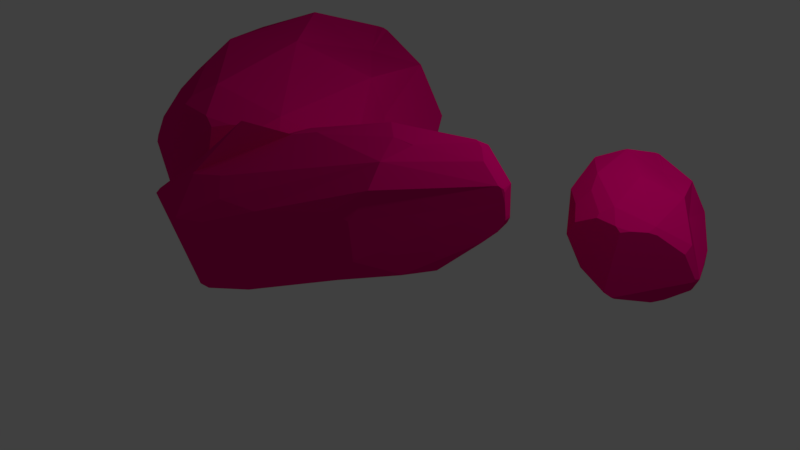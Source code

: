 # Source: rocks.blend  (saved by Blender 2.79.0; exported with 4.5.12 LTS)
import bpy
from mathutils import Matrix  # noqa: F401  (used for matrix-valued properties, if any)

bpy.ops.wm.read_factory_settings(use_empty=True)
scene = bpy.context.scene
scene.name = 'Scene'

# ---- collections
col_collection_1 = bpy.data.collections.new('Collection 1'); scene.collection.children.link(col_collection_1)

# ---- materials (node trees are filled in below, after node groups)
mat_material_001 = bpy.data.materials.new('Material.001')
mat_material_001.alpha_threshold = 0.0
mat_material_001.use_transparent_shadow = False
mat_material_001.diffuse_color = (0.8, 0.0, 0.1904, 1.0)
mat_material_001.roughness = 0.5

# ---- material node trees

# ---- world
world_world = bpy.data.worlds.new('World'); scene.world = world_world
world_world.color = (0.05088, 0.05088, 0.05088)
world_world.use_sun_shadow = False
world_world.sun_shadow_jitter_overblur = 0.0
world_world.cycles.sampling_method = 'MANUAL'

# ---- cameras
cam_camera_001 = bpy.data.cameras.new('Camera.001')
cam_camera_001.clip_end = 100.0
cam_camera_001.lens = 35.0
cam_camera_001.sensor_width = 32.0
cam_camera_001.sensor_height = 18.0
cam_camera_001.ortho_scale = 7.314
cam_camera_001.dof.focus_distance = 0.0
cam_camera_001.dof.aperture_fstop = 128.0
cam_camera = bpy.data.cameras.new('Camera')
cam_camera.clip_end = 100.0
cam_camera.lens = 35.0
cam_camera.sensor_width = 32.0
cam_camera.sensor_height = 18.0
cam_camera.ortho_scale = 7.314
cam_camera.dof.focus_distance = 0.0
cam_camera.dof.aperture_fstop = 128.0

# ---- lights
light_lamp_001 = bpy.data.lights.new('Lamp.001', 'POINT')
light_lamp_001.transmission_factor = 0.0
light_lamp_001.cutoff_distance = 30.0
light_lamp_001.energy = 100.0
light_lamp_001.shadow_buffer_clip_start = 1.001
light_lamp_001.shadow_soft_size = 0.1
light_lamp_001.shadow_maximum_resolution = 0.006
light_lamp_001.use_absolute_resolution = True
light_lamp = bpy.data.lights.new('Lamp', 'POINT')
light_lamp.transmission_factor = 0.0
light_lamp.cutoff_distance = 30.0
light_lamp.energy = 100.0
light_lamp.shadow_buffer_clip_start = 1.001
light_lamp.shadow_soft_size = 0.1
light_lamp.shadow_maximum_resolution = 0.006
light_lamp.use_absolute_resolution = True

# ---- meshes
me_icosphere_003 = bpy.data.meshes.new('Icosphere.003')
me_icosphere_003.from_pydata([(0.7236, -0.5257, -0.4472), (-0.2764, 0.8506, -0.4472), (0.7236, 0.5257, -0.4472), (0.2764, -0.8506, 0.4472), (-0.7236, 0.5257, 0.4472), (0.6563, -0.09121, 0.4472), (0.2629, -0.809, -0.5257), (0.8506, 0.0, -0.5257), (-0.6882, 0.5, -0.5257), (0.9511, -0.309, 0.0), (0.9511, 0.309, 0.0), (0.5878, -0.5126, 0.0), (-0.5878, 0.809, 0.0), (0.5878, 0.809, 0.0), (0.0, 1.0, 0.0), (0.6882, -0.5, 0.5257), (0.6882, 0.5, 0.5257), (-0.4277, 0.01593, 0.8488), (0.09809, 0.947, 0.1587), (0.289, 0.849, 0.4291), (-0.5669, 0.6221, 0.4739), (-0.3428, 0.5631, 0.6856), (-0.01375, 0.99, 0.02751), (-0.4922, 0.809, 0.1547), (-0.8057, 0.1859, 0.498), (-0.7707, 0.05805, 0.5868), (-0.7692, 0.04887, 0.588), (0.555, 0.0, 0.8187), (0.5429, 0.05286, 0.8163), (0.4597, -0.09091, 0.8507), (0.5378, -0.03717, 0.8265), (-0.8874, -0.01691, -0.4499), (-0.882, 0.3748, 0.1358), (-0.8854, 0.0, -0.4571), (-0.8829, 0.02792, -0.4516), (-1.231, 0.3717, -0.1726), (-0.8697, 0.421, 0.0), (-0.8885, 0.3227, 0.1602), (-0.9077, -0.1287, -0.2887), (-0.06124, -0.834, -0.4785), (0.08242, -0.9555, 0.1334), (-0.6597, -0.5876, -0.3767), (0.1233, -0.9599, 0.0), (0.09684, -0.9296, -0.1937), (-0.4576, 0.3325, 0.807), (0.3365, 0.5, 0.7431), (0.3428, -0.1165, 0.8786), (-0.1523, -0.2052, 0.915), (-0.4486, 0.2136, 0.8329), (-0.1957, -0.194, 0.914), (-0.3946, 0.4036, 0.7892), (-0.4667, 0.279, 0.8191), (0.2694, -0.1355, 0.8853), (0.363, -0.1046, 0.8753), (0.04965, 0.1112, 0.9062), (0.2718, -0.8365, 0.4634), (0.2655, -0.8498, 0.4488), (0.2713, -0.5, 0.7834), (0.1359, -0.3414, 0.8909), (-0.2232, -0.2025, 0.9081), (-0.2565, -0.1995, 0.9003), (0.2251, -0.4137, 0.8507), (-0.5253, -0.7139, 0.3251), (-0.09259, -0.9061, 0.2905), (-0.05481, -0.2602, 0.9072), (0.1023, -0.3259, 0.8949), (0.6421, -0.4665, -0.5575), (-0.5777, 0.1599, -0.7468), (0.7636, 0.06322, -0.5922), (0.6632, 0.2557, -0.6205), (0.7795, -0.05169, -0.5801), (0.2858, -0.7384, -0.5716), (0.6052, 0.4397, -0.6074), (-0.1983, 0.8446, -0.4586), (-0.5561, 0.5, -0.6074), (0.6051, 0.4291, -0.6117), (-0.2718, 0.8365, -0.4635), (0.5729, 0.3619, -0.64), (-0.5769, 0.1609, -0.7468), (-0.6913, -0.4977, -0.5195), (-0.6866, -0.5048, -0.5176), (0.2164, -0.7752, -0.5613), (-0.6939, -0.4861, -0.5236), (-0.5405, -0.6272, -0.4944), (-0.09305, -0.8189, -0.4938), (-0.6465, 0.0, -0.7185), (0.24, -0.7476, -0.5758), (-0.615, 0.04325, -0.7403), (-0.8875, -0.2533, 0.4872), (-0.9065, -0.1341, -0.2867), (-0.7271, -0.5863, -0.09557), (-0.647, -0.6558, 0.2648), (-0.644, -0.604, 0.3916), (-0.7855, -0.5473, 0.4422), (-0.814, -0.4086, -0.2742), (0.2947, 0.835, 0.4507), (-0.2414, 0.5816, 0.696), (0.2905, 0.8406, 0.4456), (-0.1868, 0.5144, 0.8157), (0.3037, 0.5263, 0.7384), (0.515, 0.654, -0.4828), (0.4634, 0.809, -0.2013), (0.1297, 0.9058, -0.2594), (0.05525, 0.8391, -0.4555), (0.4568, 0.6571, -0.5215)], [], [(0, 7, 9), (39, 6, 43), (1, 8, 12), (0, 9, 11), (1, 12, 14), (2, 13, 10), (56, 3, 55), (30, 27, 28), (10, 16, 5), (10, 13, 16), (96, 18, 23), (11, 15, 3), (11, 9, 15), (9, 5, 15), (42, 3, 40), (6, 42, 43), (6, 0, 11), (9, 10, 5), (9, 7, 10), (7, 2, 10), (76, 1, 73), (74, 1, 76), (67, 74, 78), (34, 38, 36), (0, 71, 66), (37, 4, 32), (14, 23, 22), (98, 21, 50), (4, 23, 12), (14, 22, 18), (13, 18, 19), (26, 17, 48), (15, 30, 29), (5, 28, 27), (5, 30, 15), (94, 90, 88), (8, 36, 12), (8, 34, 35), (67, 85, 34), (36, 4, 12), (85, 31, 33), (77, 75, 69), (71, 81, 86), (87, 86, 84), (80, 83, 41), (81, 39, 84), (52, 53, 54), (59, 47, 49), (58, 52, 65), (29, 53, 46), (28, 45, 54), (50, 20, 44), (24, 51, 44), (47, 65, 52), (17, 60, 49), (40, 56, 63), (3, 57, 55), (7, 70, 68), (0, 70, 7), (66, 86, 77), (74, 76, 73), (101, 100, 104), (75, 72, 2), (79, 80, 41), (65, 64, 57), (62, 92, 91), (63, 90, 43), (94, 89, 82), (88, 26, 24), (88, 60, 17), (95, 96, 99), (19, 97, 95), (16, 99, 45), (102, 73, 14), (13, 102, 14), (72, 100, 2), (2, 101, 13), (54, 53, 28), (53, 29, 28), (29, 30, 28), (21, 96, 20), (96, 97, 18), (97, 19, 18), (18, 22, 23), (23, 20, 96), (42, 11, 3), (6, 11, 42), (74, 8, 1), (67, 8, 74), (37, 32, 36), (36, 35, 34), (34, 33, 31), (31, 38, 34), (38, 37, 36), (0, 6, 71), (37, 24, 4), (14, 12, 23), (98, 96, 21), (4, 20, 23), (13, 14, 18), (48, 51, 25), (25, 26, 48), (61, 57, 29), (57, 15, 29), (5, 16, 28), (5, 27, 30), (90, 91, 93), (91, 92, 93), (93, 88, 90), (88, 89, 94), (8, 35, 36), (87, 85, 67), (85, 33, 34), (34, 8, 67), (36, 32, 4), (85, 82, 31), (71, 6, 81), (86, 81, 84), (84, 83, 87), (83, 80, 82), (80, 79, 82), (82, 85, 83), (85, 87, 83), (81, 6, 39), (99, 98, 54), (98, 50, 48), (54, 98, 48), (50, 44, 51), (51, 48, 50), (48, 49, 54), (49, 47, 54), (47, 52, 54), (52, 46, 53), (54, 45, 99), (59, 64, 47), (58, 46, 52), (58, 61, 46), (61, 29, 46), (28, 16, 45), (21, 20, 50), (20, 4, 44), (44, 4, 24), (24, 25, 51), (47, 64, 65), (59, 49, 60), (49, 48, 17), (40, 3, 56), (3, 15, 57), (0, 66, 70), (71, 86, 66), (86, 87, 78), (87, 67, 78), (78, 77, 86), (77, 69, 66), (69, 68, 70), (70, 66, 69), (73, 103, 74), (103, 104, 77), (74, 103, 77), (104, 72, 77), (72, 75, 77), (77, 78, 74), (104, 103, 102), (102, 101, 104), (2, 7, 69), (7, 68, 69), (69, 75, 2), (90, 94, 41), (94, 79, 41), (64, 59, 60), (60, 93, 92), (92, 62, 60), (62, 63, 64), (60, 62, 64), (63, 56, 55), (55, 57, 63), (57, 61, 65), (63, 57, 64), (61, 58, 65), (63, 62, 90), (62, 91, 90), (90, 41, 83), (84, 90, 83), (84, 39, 43), (43, 42, 63), (42, 40, 63), (43, 90, 84), (38, 31, 89), (31, 82, 89), (82, 79, 94), (26, 25, 24), (24, 37, 88), (37, 38, 89), (88, 37, 89), (17, 26, 88), (88, 93, 60), (97, 96, 95), (96, 98, 99), (16, 13, 95), (13, 19, 95), (16, 95, 99), (103, 73, 102), (73, 1, 14), (13, 101, 102), (72, 104, 100), (2, 100, 101)])
me_icosphere_003.materials.append(mat_material_001)
me_icosphere_003.use_remesh_preserve_volume = False
me_icosphere_003.use_remesh_preserve_attributes = False
me_icosphere_003.use_mirror_vertex_groups = False
me_icosphere_003.update()
me_icosphere_002 = bpy.data.meshes.new('Icosphere.002')
me_icosphere_002.from_pydata([(0.7236, -0.5257, -0.4472), (-0.2764, 0.8506, -0.4472), (0.7236, 0.5257, -0.4472), (0.2764, -0.8506, 0.4472), (-0.7236, 0.5257, 0.4472), (0.6563, -0.09121, 0.4472), (0.2629, -0.809, -0.5257), (0.8506, 0.0, -0.5257), (-0.6882, 0.5, -0.5257), (0.9511, -0.309, 0.0), (0.9511, 0.309, 0.0), (0.5878, -0.5126, 0.0), (-0.5878, 0.809, 0.0), (0.5878, 0.809, 0.0), (0.0, 1.0, 0.0), (0.6882, -0.5, 0.5257), (0.6882, 0.5, 0.5257), (-0.4277, 0.01593, 0.8488), (0.09809, 0.947, 0.1587), (0.289, 0.849, 0.4291), (-0.5669, 0.6221, 0.4739), (-0.3428, 0.5631, 0.6856), (-0.01375, 0.99, 0.02751), (-0.4922, 0.809, 0.1547), (-0.8057, 0.1859, 0.498), (-0.7707, 0.05805, 0.5868), (-0.7692, 0.04887, 0.588), (0.555, 0.0, 0.8187), (0.5429, 0.05286, 0.8163), (0.4597, -0.09091, 0.8507), (0.5378, -0.03717, 0.8265), (-0.8874, -0.01691, -0.4499), (-0.882, 0.3748, 0.1358), (-0.8854, 0.0, -0.4571), (-0.8829, 0.02792, -0.4516), (-1.231, 0.3717, -0.1726), (-0.8697, 0.421, 0.0), (-0.8885, 0.3227, 0.1602), (-0.9077, -0.1287, -0.2887), (-0.06124, -0.834, -0.4785), (0.08242, -0.9555, 0.1334), (-0.6597, -0.5876, -0.3767), (0.1233, -0.9599, 0.0), (0.09684, -0.9296, -0.1937), (-0.4576, 0.3325, 0.807), (0.3365, 0.5, 0.7431), (0.3428, -0.1165, 0.8786), (-0.1523, -0.2052, 0.915), (-0.4486, 0.2136, 0.8329), (-0.1957, -0.194, 0.914), (-0.3946, 0.4036, 0.7892), (-0.4667, 0.279, 0.8191), (0.2694, -0.1355, 0.8853), (0.363, -0.1046, 0.8753), (0.04965, 0.1112, 0.9062), (0.2718, -0.8365, 0.4634), (0.2655, -0.8498, 0.4488), (0.2713, -0.5, 0.7834), (0.1359, -0.3414, 0.8909), (-0.2232, -0.2025, 0.9081), (-0.2565, -0.1995, 0.9003), (0.2251, -0.4137, 0.8507), (-0.5253, -0.7139, 0.3251), (-0.09259, -0.9061, 0.2905), (-0.05481, -0.2602, 0.9072), (0.1023, -0.3259, 0.8949), (0.6421, -0.4665, -0.5575), (-0.5777, 0.1599, -0.7468), (0.7636, 0.06322, -0.5922), (0.6632, 0.2557, -0.6205), (0.7795, -0.05169, -0.5801), (0.2858, -0.7384, -0.5716), (0.6052, 0.4397, -0.6074), (-0.1983, 0.8446, -0.4586), (-0.5561, 0.5, -0.6074), (0.6051, 0.4291, -0.6117), (-0.2718, 0.8365, -0.4635), (0.5729, 0.3619, -0.64), (-0.5769, 0.1609, -0.7468), (-0.6913, -0.4977, -0.5195), (-0.6866, -0.5048, -0.5176), (0.2164, -0.7752, -0.5613), (-0.6939, -0.4861, -0.5236), (-0.5405, -0.6272, -0.4944), (-0.09305, -0.8189, -0.4938), (-0.6465, 0.0, -0.7185), (0.24, -0.7476, -0.5758), (-0.615, 0.04325, -0.7403), (-0.8875, -0.2533, 0.4872), (-0.9065, -0.1341, -0.2867), (-0.7271, -0.5863, -0.09557), (-0.647, -0.6558, 0.2648), (-0.644, -0.604, 0.3916), (-0.7855, -0.5473, 0.4422), (-0.814, -0.4086, -0.2742), (0.2947, 0.835, 0.4507), (-0.2414, 0.5816, 0.696), (0.2905, 0.8406, 0.4456), (-0.1868, 0.5144, 0.8157), (0.3037, 0.5263, 0.7384), (0.515, 0.654, -0.4828), (0.4634, 0.809, -0.2013), (0.1297, 0.9058, -0.2594), (0.05525, 0.8391, -0.4555), (0.4568, 0.6571, -0.5215)], [], [(0, 7, 9), (39, 6, 43), (1, 8, 12), (0, 9, 11), (1, 12, 14), (2, 13, 10), (56, 3, 55), (30, 27, 28), (10, 16, 5), (10, 13, 16), (96, 18, 23), (11, 15, 3), (11, 9, 15), (9, 5, 15), (42, 3, 40), (6, 42, 43), (6, 0, 11), (9, 10, 5), (9, 7, 10), (7, 2, 10), (76, 1, 73), (74, 1, 76), (67, 74, 78), (34, 38, 36), (0, 71, 66), (37, 4, 32), (14, 23, 22), (98, 21, 50), (4, 23, 12), (14, 22, 18), (13, 18, 19), (26, 17, 48), (15, 30, 29), (5, 28, 27), (5, 30, 15), (94, 90, 88), (8, 36, 12), (8, 34, 35), (67, 85, 34), (36, 4, 12), (85, 31, 33), (77, 75, 69), (71, 81, 86), (87, 86, 84), (80, 83, 41), (81, 39, 84), (52, 53, 54), (59, 47, 49), (58, 52, 65), (29, 53, 46), (28, 45, 54), (50, 20, 44), (24, 51, 44), (47, 65, 52), (17, 60, 49), (40, 56, 63), (3, 57, 55), (7, 70, 68), (0, 70, 7), (66, 86, 77), (74, 76, 73), (101, 100, 104), (75, 72, 2), (79, 80, 41), (65, 64, 57), (62, 92, 91), (63, 90, 43), (94, 89, 82), (88, 26, 24), (88, 60, 17), (95, 96, 99), (19, 97, 95), (16, 99, 45), (102, 73, 14), (13, 102, 14), (72, 100, 2), (2, 101, 13), (54, 53, 28), (53, 29, 28), (29, 30, 28), (21, 96, 20), (96, 97, 18), (97, 19, 18), (18, 22, 23), (23, 20, 96), (42, 11, 3), (6, 11, 42), (74, 8, 1), (67, 8, 74), (37, 32, 36), (36, 35, 34), (34, 33, 31), (31, 38, 34), (38, 37, 36), (0, 6, 71), (37, 24, 4), (14, 12, 23), (98, 96, 21), (4, 20, 23), (13, 14, 18), (48, 51, 25), (25, 26, 48), (61, 57, 29), (57, 15, 29), (5, 16, 28), (5, 27, 30), (90, 91, 93), (91, 92, 93), (93, 88, 90), (88, 89, 94), (8, 35, 36), (87, 85, 67), (85, 33, 34), (34, 8, 67), (36, 32, 4), (85, 82, 31), (71, 6, 81), (86, 81, 84), (84, 83, 87), (83, 80, 82), (80, 79, 82), (82, 85, 83), (85, 87, 83), (81, 6, 39), (99, 98, 54), (98, 50, 48), (54, 98, 48), (50, 44, 51), (51, 48, 50), (48, 49, 54), (49, 47, 54), (47, 52, 54), (52, 46, 53), (54, 45, 99), (59, 64, 47), (58, 46, 52), (58, 61, 46), (61, 29, 46), (28, 16, 45), (21, 20, 50), (20, 4, 44), (44, 4, 24), (24, 25, 51), (47, 64, 65), (59, 49, 60), (49, 48, 17), (40, 3, 56), (3, 15, 57), (0, 66, 70), (71, 86, 66), (86, 87, 78), (87, 67, 78), (78, 77, 86), (77, 69, 66), (69, 68, 70), (70, 66, 69), (73, 103, 74), (103, 104, 77), (74, 103, 77), (104, 72, 77), (72, 75, 77), (77, 78, 74), (104, 103, 102), (102, 101, 104), (2, 7, 69), (7, 68, 69), (69, 75, 2), (90, 94, 41), (94, 79, 41), (64, 59, 60), (60, 93, 92), (92, 62, 60), (62, 63, 64), (60, 62, 64), (63, 56, 55), (55, 57, 63), (57, 61, 65), (63, 57, 64), (61, 58, 65), (63, 62, 90), (62, 91, 90), (90, 41, 83), (84, 90, 83), (84, 39, 43), (43, 42, 63), (42, 40, 63), (43, 90, 84), (38, 31, 89), (31, 82, 89), (82, 79, 94), (26, 25, 24), (24, 37, 88), (37, 38, 89), (88, 37, 89), (17, 26, 88), (88, 93, 60), (97, 96, 95), (96, 98, 99), (16, 13, 95), (13, 19, 95), (16, 95, 99), (103, 73, 102), (73, 1, 14), (13, 101, 102), (72, 104, 100), (2, 100, 101)])
me_icosphere_002.materials.append(mat_material_001)
me_icosphere_002.use_remesh_preserve_volume = False
me_icosphere_002.use_remesh_preserve_attributes = False
me_icosphere_002.use_mirror_vertex_groups = False
me_icosphere_002.update()
me_icosphere_001 = bpy.data.meshes.new('Icosphere.001')
me_icosphere_001.from_pydata([(0.7236, -0.5257, -0.4472), (-0.2764, 0.8506, -0.4472), (0.7236, 0.5257, -0.4472), (0.2764, -0.8506, 0.4472), (-0.7236, 0.5257, 0.4472), (0.6563, -0.09121, 0.4472), (0.2629, -0.809, -0.5257), (0.8506, 0.0, -0.5257), (-0.6882, 0.5, -0.5257), (0.9511, -0.309, 0.0), (0.9511, 0.309, 0.0), (0.5878, -0.5126, 0.0), (-0.5878, 0.809, 0.0), (0.5878, 0.809, 0.0), (0.0, 1.0, 0.0), (0.6882, -0.5, 0.5257), (0.6882, 0.5, 0.5257), (-0.4277, 0.01593, 0.8488), (0.09809, 0.947, 0.1587), (0.289, 0.849, 0.4291), (-0.5669, 0.6221, 0.4739), (-0.3428, 0.5631, 0.6856), (-0.01375, 0.99, 0.02751), (-0.4922, 0.809, 0.1547), (-0.8057, 0.1859, 0.498), (-0.7707, 0.05805, 0.5868), (-0.7692, 0.04887, 0.588), (0.555, 0.0, 0.8187), (0.5429, 0.05286, 0.8163), (0.4597, -0.09091, 0.8507), (0.5378, -0.03717, 0.8265), (-0.8874, -0.01691, -0.4499), (-0.882, 0.3748, 0.1358), (-0.8854, 0.0, -0.4571), (-0.8829, 0.02792, -0.4516), (-1.231, 0.3717, -0.1726), (-0.8697, 0.421, 0.0), (-0.8885, 0.3227, 0.1602), (-0.9077, -0.1287, -0.2887), (-0.06124, -0.834, -0.4785), (0.08242, -0.9555, 0.1334), (-0.6597, -0.5876, -0.3767), (0.1233, -0.9599, 0.0), (0.09684, -0.9296, -0.1937), (-0.4576, 0.3325, 0.807), (0.3365, 0.5, 0.7431), (0.3428, -0.1165, 0.8786), (-0.1523, -0.2052, 0.915), (-0.4486, 0.2136, 0.8329), (-0.1957, -0.194, 0.914), (-0.3946, 0.4036, 0.7892), (-0.4667, 0.279, 0.8191), (0.2694, -0.1355, 0.8853), (0.363, -0.1046, 0.8753), (0.04965, 0.1112, 0.9062), (0.2718, -0.8365, 0.4634), (0.2655, -0.8498, 0.4488), (0.2713, -0.5, 0.7834), (0.1359, -0.3414, 0.8909), (-0.2232, -0.2025, 0.9081), (-0.2565, -0.1995, 0.9003), (0.2251, -0.4137, 0.8507), (-0.5253, -0.7139, 0.3251), (-0.09259, -0.9061, 0.2905), (-0.05481, -0.2602, 0.9072), (0.1023, -0.3259, 0.8949), (0.6421, -0.4665, -0.5575), (-0.5777, 0.1599, -0.7468), (0.7636, 0.06322, -0.5922), (0.6632, 0.2557, -0.6205), (0.7795, -0.05169, -0.5801), (0.2858, -0.7384, -0.5716), (0.6052, 0.4397, -0.6074), (-0.1983, 0.8446, -0.4586), (-0.5561, 0.5, -0.6074), (0.6051, 0.4291, -0.6117), (-0.2718, 0.8365, -0.4635), (0.5729, 0.3619, -0.64), (-0.5769, 0.1609, -0.7468), (-0.6913, -0.4977, -0.5195), (-0.6866, -0.5048, -0.5176), (0.2164, -0.7752, -0.5613), (-0.6939, -0.4861, -0.5236), (-0.5405, -0.6272, -0.4944), (-0.09305, -0.8189, -0.4938), (-0.6465, 0.0, -0.7185), (0.24, -0.7476, -0.5758), (-0.615, 0.04325, -0.7403), (-0.8875, -0.2533, 0.4872), (-0.9065, -0.1341, -0.2867), (-0.7271, -0.5863, -0.09557), (-0.647, -0.6558, 0.2648), (-0.644, -0.604, 0.3916), (-0.7855, -0.5473, 0.4422), (-0.814, -0.4086, -0.2742), (0.2947, 0.835, 0.4507), (-0.2414, 0.5816, 0.696), (0.2905, 0.8406, 0.4456), (-0.1868, 0.5144, 0.8157), (0.3037, 0.5263, 0.7384), (0.515, 0.654, -0.4828), (0.4634, 0.809, -0.2013), (0.1297, 0.9058, -0.2594), (0.05525, 0.8391, -0.4555), (0.4568, 0.6571, -0.5215)], [], [(0, 7, 9), (39, 6, 43), (1, 8, 12), (0, 9, 11), (1, 12, 14), (2, 13, 10), (56, 3, 55), (30, 27, 28), (10, 16, 5), (10, 13, 16), (96, 18, 23), (11, 15, 3), (11, 9, 15), (9, 5, 15), (42, 3, 40), (6, 42, 43), (6, 0, 11), (9, 10, 5), (9, 7, 10), (7, 2, 10), (76, 1, 73), (74, 1, 76), (67, 74, 78), (34, 38, 36), (0, 71, 66), (37, 4, 32), (14, 23, 22), (98, 21, 50), (4, 23, 12), (14, 22, 18), (13, 18, 19), (26, 17, 48), (15, 30, 29), (5, 28, 27), (5, 30, 15), (94, 90, 88), (8, 36, 12), (8, 34, 35), (67, 85, 34), (36, 4, 12), (85, 31, 33), (77, 75, 69), (71, 81, 86), (87, 86, 84), (80, 83, 41), (81, 39, 84), (52, 53, 54), (59, 47, 49), (58, 52, 65), (29, 53, 46), (28, 45, 54), (50, 20, 44), (24, 51, 44), (47, 65, 52), (17, 60, 49), (40, 56, 63), (3, 57, 55), (7, 70, 68), (0, 70, 7), (66, 86, 77), (74, 76, 73), (101, 100, 104), (75, 72, 2), (79, 80, 41), (65, 64, 57), (62, 92, 91), (63, 90, 43), (94, 89, 82), (88, 26, 24), (88, 60, 17), (95, 96, 99), (19, 97, 95), (16, 99, 45), (102, 73, 14), (13, 102, 14), (72, 100, 2), (2, 101, 13), (54, 53, 28), (53, 29, 28), (29, 30, 28), (21, 96, 20), (96, 97, 18), (97, 19, 18), (18, 22, 23), (23, 20, 96), (42, 11, 3), (6, 11, 42), (74, 8, 1), (67, 8, 74), (37, 32, 36), (36, 35, 34), (34, 33, 31), (31, 38, 34), (38, 37, 36), (0, 6, 71), (37, 24, 4), (14, 12, 23), (98, 96, 21), (4, 20, 23), (13, 14, 18), (48, 51, 25), (25, 26, 48), (61, 57, 29), (57, 15, 29), (5, 16, 28), (5, 27, 30), (90, 91, 93), (91, 92, 93), (93, 88, 90), (88, 89, 94), (8, 35, 36), (87, 85, 67), (85, 33, 34), (34, 8, 67), (36, 32, 4), (85, 82, 31), (71, 6, 81), (86, 81, 84), (84, 83, 87), (83, 80, 82), (80, 79, 82), (82, 85, 83), (85, 87, 83), (81, 6, 39), (99, 98, 54), (98, 50, 48), (54, 98, 48), (50, 44, 51), (51, 48, 50), (48, 49, 54), (49, 47, 54), (47, 52, 54), (52, 46, 53), (54, 45, 99), (59, 64, 47), (58, 46, 52), (58, 61, 46), (61, 29, 46), (28, 16, 45), (21, 20, 50), (20, 4, 44), (44, 4, 24), (24, 25, 51), (47, 64, 65), (59, 49, 60), (49, 48, 17), (40, 3, 56), (3, 15, 57), (0, 66, 70), (71, 86, 66), (86, 87, 78), (87, 67, 78), (78, 77, 86), (77, 69, 66), (69, 68, 70), (70, 66, 69), (73, 103, 74), (103, 104, 77), (74, 103, 77), (104, 72, 77), (72, 75, 77), (77, 78, 74), (104, 103, 102), (102, 101, 104), (2, 7, 69), (7, 68, 69), (69, 75, 2), (90, 94, 41), (94, 79, 41), (64, 59, 60), (60, 93, 92), (92, 62, 60), (62, 63, 64), (60, 62, 64), (63, 56, 55), (55, 57, 63), (57, 61, 65), (63, 57, 64), (61, 58, 65), (63, 62, 90), (62, 91, 90), (90, 41, 83), (84, 90, 83), (84, 39, 43), (43, 42, 63), (42, 40, 63), (43, 90, 84), (38, 31, 89), (31, 82, 89), (82, 79, 94), (26, 25, 24), (24, 37, 88), (37, 38, 89), (88, 37, 89), (17, 26, 88), (88, 93, 60), (97, 96, 95), (96, 98, 99), (16, 13, 95), (13, 19, 95), (16, 95, 99), (103, 73, 102), (73, 1, 14), (13, 101, 102), (72, 104, 100), (2, 100, 101)])
me_icosphere_001.materials.append(mat_material_001)
me_icosphere_001.use_remesh_preserve_volume = False
me_icosphere_001.use_remesh_preserve_attributes = False
me_icosphere_001.use_mirror_vertex_groups = False
me_icosphere_001.update()

# ---- objects
ob_icosphere_002 = bpy.data.objects.new('Icosphere.002', me_icosphere_003)
ob_camera_001 = bpy.data.objects.new('Camera.001', cam_camera_001)
ob_lamp_001 = bpy.data.objects.new('Lamp.001', light_lamp_001)
ob_icosphere_001 = bpy.data.objects.new('Icosphere.001', me_icosphere_002)
ob_icosphere = bpy.data.objects.new('Icosphere', me_icosphere_001)
ob_lamp = bpy.data.objects.new('Lamp', light_lamp)
ob_camera = bpy.data.objects.new('Camera', cam_camera)

# ---- transforms, parenting, visibility, modifiers, constraints
ob_icosphere_002.location = (-2.325, 0.9156, 0.8832)
ob_icosphere_002.rotation_euler = (-1.354, -1.17, 0.3138)
ob_icosphere_002.scale = (1.232, -1.89, 3.359)
ob_icosphere_002.lineart.crease_threshold = 0.0
ob_camera_001.location = (6.705, -4.351, 4.498)
ob_camera_001.rotation_euler = (1.109, 0.0, 0.8149)
ob_camera_001.lock_rotations_4d = False
ob_camera_001.empty_display_type = 'ARROWS'
ob_camera_001.color = (0.0, 0.0, 0.0, 0.0)
ob_camera_001.display_type = 'WIRE'
ob_camera_001.lineart.crease_threshold = 0.0
ob_lamp_001.location = (3.3, 3.162, 5.059)
ob_lamp_001.rotation_euler = (0.6503, 0.05522, 1.866)
ob_lamp_001.lock_rotations_4d = False
ob_lamp_001.empty_display_type = 'ARROWS'
ob_lamp_001.color = (0.0, 0.0, 0.0, 0.0)
ob_lamp_001.lineart.crease_threshold = 0.0
ob_icosphere_001.location = (2.446, 2.295, 0.5519)
ob_icosphere_001.rotation_euler = (-1.354, -1.17, 0.3138)
ob_icosphere_001.scale = (0.6066, -0.9305, 1.654)
ob_icosphere_001.lineart.crease_threshold = 0.0
ob_icosphere.location = (0.0, -0.8299, 0.8804)
ob_icosphere.rotation_euler = (1.002, 1.054, 1.547)
ob_icosphere.scale = (1.0, 1.0, 2.626)
ob_icosphere.lineart.crease_threshold = 0.0
ob_lamp.location = (4.076, 1.005, 5.904)
ob_lamp.rotation_euler = (0.6503, 0.05522, 1.866)
ob_lamp.lock_rotations_4d = False
ob_lamp.empty_display_type = 'ARROWS'
ob_lamp.color = (0.0, 0.0, 0.0, 0.0)
ob_lamp.lineart.crease_threshold = 0.0
ob_camera.location = (7.481, -6.508, 5.344)
ob_camera.rotation_euler = (1.109, 0.0, 0.8149)
ob_camera.lock_rotations_4d = False
ob_camera.empty_display_type = 'ARROWS'
ob_camera.color = (0.0, 0.0, 0.0, 0.0)
ob_camera.display_type = 'WIRE'
ob_camera.lineart.crease_threshold = 0.0

# ---- collection membership
col_collection_1.objects.link(ob_icosphere_002)
col_collection_1.objects.link(ob_camera_001)
col_collection_1.objects.link(ob_lamp_001)
col_collection_1.objects.link(ob_icosphere_001)
col_collection_1.objects.link(ob_icosphere)
col_collection_1.objects.link(ob_lamp)
col_collection_1.objects.link(ob_camera)

# ---- scene / render settings (as saved in the file)
scene.camera = ob_camera
scene.frame_start = 1; scene.frame_end = 250; scene.frame_set(1)
scene.render.engine = 'BLENDER_EEVEE_NEXT'
scene.render.resolution_percentage = 50
scene.render.dither_intensity = 0.0
scene.cycles.use_denoising = False
scene.cycles.samples = 128
scene.cycles.sampling_pattern = 'TABULATED_SOBOL'
scene.cycles.use_adaptive_sampling = False
scene.cycles.use_light_tree = False
scene.cycles.blur_glossy = 0.0
scene.cycles.sample_clamp_indirect = 0.0
scene.view_settings.view_transform = 'Standard'
bpy.context.view_layer.update()
